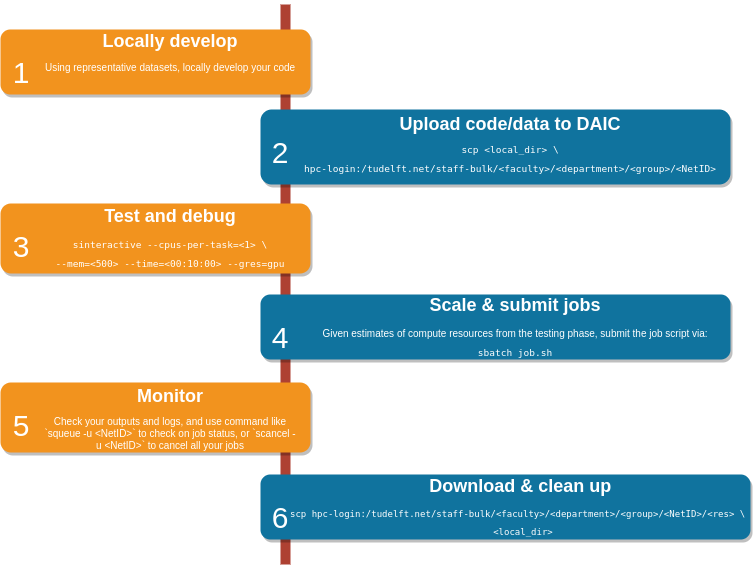

The diagram above was exported from draw.io. Its source (the exported page's mxGraphModel, read from the mxfile embedded in the PNG):
<mxGraphModel dx="979" dy="557" grid="1" gridSize="10" guides="1" tooltips="1" connect="1" arrows="1" fold="1" page="1" pageScale="1" pageWidth="850" pageHeight="1100" background="none" math="0" shadow="0">
  <root>
    <mxCell id="0" />
    <mxCell id="1" parent="0" />
    <mxCell id="2a0f93b5c73ef8e7-1" value="" style="line;strokeWidth=10;direction=south;html=1;fillColor=none;fontSize=13;fontColor=#000000;align=center;strokeColor=#AE4132;" parent="1" vertex="1">
      <mxGeometry x="360" y="110" width="10" height="560" as="geometry" />
    </mxCell>
    <mxCell id="2a0f93b5c73ef8e7-2" value="" style="rounded=1;whiteSpace=wrap;html=1;strokeColor=none;strokeWidth=1;fillColor=#F2931E;fontSize=13;fontColor=#FFFFFF;align=center;gradientColor=none;gradientDirection=east;verticalAlign=top;shadow=1;" parent="1" vertex="1">
      <mxGeometry x="80" y="135" width="310" height="65" as="geometry" />
    </mxCell>
    <mxCell id="2a0f93b5c73ef8e7-3" value="1" style="text;html=1;strokeColor=none;fillColor=none;align=center;verticalAlign=middle;whiteSpace=wrap;fontSize=30;fontColor=#FFFFFF;" parent="1" vertex="1">
      <mxGeometry x="81" y="168" width="40" height="20" as="geometry" />
    </mxCell>
    <mxCell id="2a0f93b5c73ef8e7-4" value="" style="rounded=1;whiteSpace=wrap;html=1;strokeColor=none;strokeWidth=1;fillColor=#10739E;fontSize=13;fontColor=#FFFFFF;align=center;gradientColor=none;gradientDirection=east;verticalAlign=top;shadow=1;" parent="1" vertex="1">
      <mxGeometry x="340" y="215" width="470" height="75" as="geometry" />
    </mxCell>
    <mxCell id="2a0f93b5c73ef8e7-5" value="2" style="text;html=1;strokeColor=none;fillColor=none;align=center;verticalAlign=middle;whiteSpace=wrap;fontSize=30;fontColor=#FFFFFF;" parent="1" vertex="1">
      <mxGeometry x="340" y="248" width="40" height="20" as="geometry" />
    </mxCell>
    <mxCell id="2a0f93b5c73ef8e7-6" value="" style="rounded=1;whiteSpace=wrap;html=1;strokeColor=none;strokeWidth=1;fillColor=#F2931E;fontSize=13;fontColor=#FFFFFF;align=center;gradientColor=none;gradientDirection=east;verticalAlign=top;shadow=1;" parent="1" vertex="1">
      <mxGeometry x="80" y="309" width="310" height="70" as="geometry" />
    </mxCell>
    <mxCell id="2a0f93b5c73ef8e7-7" value="3" style="text;html=1;strokeColor=none;fillColor=none;align=center;verticalAlign=middle;whiteSpace=wrap;fontSize=30;fontColor=#FFFFFF;" parent="1" vertex="1">
      <mxGeometry x="81" y="342" width="40" height="20" as="geometry" />
    </mxCell>
    <mxCell id="2a0f93b5c73ef8e7-8" value="" style="rounded=1;whiteSpace=wrap;html=1;strokeColor=none;strokeWidth=1;fillColor=#10739E;fontSize=13;fontColor=#FFFFFF;align=center;gradientColor=none;gradientDirection=east;verticalAlign=top;shadow=1;" parent="1" vertex="1">
      <mxGeometry x="340" y="400" width="470" height="65" as="geometry" />
    </mxCell>
    <mxCell id="2a0f93b5c73ef8e7-9" value="4" style="text;html=1;strokeColor=none;fillColor=none;align=center;verticalAlign=middle;whiteSpace=wrap;fontSize=30;fontColor=#FFFFFF;" parent="1" vertex="1">
      <mxGeometry x="340" y="433" width="40" height="20" as="geometry" />
    </mxCell>
    <mxCell id="2a0f93b5c73ef8e7-10" value="" style="rounded=1;whiteSpace=wrap;html=1;strokeColor=none;strokeWidth=1;fillColor=#F2931E;fontSize=13;fontColor=#FFFFFF;align=center;gradientColor=none;gradientDirection=east;verticalAlign=top;shadow=1;" parent="1" vertex="1">
      <mxGeometry x="80" y="488" width="310" height="70" as="geometry" />
    </mxCell>
    <mxCell id="2a0f93b5c73ef8e7-11" value="5" style="text;html=1;strokeColor=none;fillColor=none;align=center;verticalAlign=middle;whiteSpace=wrap;fontSize=30;fontColor=#FFFFFF;" parent="1" vertex="1">
      <mxGeometry x="81" y="521" width="40" height="20" as="geometry" />
    </mxCell>
    <mxCell id="2a0f93b5c73ef8e7-12" value="" style="rounded=1;whiteSpace=wrap;html=1;strokeColor=none;strokeWidth=1;fillColor=#10739E;fontSize=13;fontColor=#FFFFFF;align=center;gradientColor=none;gradientDirection=east;verticalAlign=top;shadow=1;" parent="1" vertex="1">
      <mxGeometry x="340" y="580" width="490" height="65" as="geometry" />
    </mxCell>
    <mxCell id="2a0f93b5c73ef8e7-13" value="6" style="text;html=1;strokeColor=none;fillColor=none;align=center;verticalAlign=middle;whiteSpace=wrap;fontSize=30;fontColor=#FFFFFF;" parent="1" vertex="1">
      <mxGeometry x="340" y="613" width="40" height="20" as="geometry" />
    </mxCell>
    <mxCell id="2a0f93b5c73ef8e7-18" value="&lt;h1 style=&quot;line-height: 100%;&quot;&gt;Locally develop&lt;/h1&gt;&lt;p&gt;&lt;font style=&quot;font-size: 10px;&quot;&gt;Using representative datasets, locally develop your code&lt;/font&gt;&lt;/p&gt;" style="text;html=1;spacing=5;spacingTop=-20;whiteSpace=wrap;overflow=hidden;strokeColor=none;strokeWidth=4;fillColor=none;gradientColor=#007FFF;fontSize=9;fontColor=#FFFFFF;align=center;" parent="1" vertex="1">
      <mxGeometry x="120" y="136" width="260" height="77" as="geometry" />
    </mxCell>
    <mxCell id="2a0f93b5c73ef8e7-19" value="&lt;h1 style=&quot;line-height: 100%;&quot;&gt;Upload code/data to DAIC&lt;/h1&gt;&lt;p&gt;&lt;/p&gt;&lt;pre style=&quot;line-height: 100%; font-size: 9.5px;&quot;&gt;&lt;font style=&quot;font-size: 9.5px;&quot;&gt;scp &amp;lt;local_dir&amp;gt; \&lt;/font&gt;&lt;/pre&gt;&lt;pre style=&quot;line-height: 100%; font-size: 9.5px;&quot;&gt;&lt;font style=&quot;font-size: 9.5px;&quot;&gt;hpc-login:/tudelft.net/staff-bulk/&amp;lt;faculty&amp;gt;/&amp;lt;department&amp;gt;/&amp;lt;group&amp;gt;/&amp;lt;NetID&amp;gt;&lt;/font&gt;&lt;/pre&gt;" style="text;html=1;spacing=5;spacingTop=-20;whiteSpace=wrap;overflow=hidden;strokeColor=none;strokeWidth=4;fillColor=none;gradientColor=#007FFF;fontSize=9;fontColor=#FFFFFF;align=center;" parent="1" vertex="1">
      <mxGeometry x="380" y="219" width="420" height="71" as="geometry" />
    </mxCell>
    <mxCell id="2a0f93b5c73ef8e7-20" value="&lt;h1&gt;Test and debug&lt;/h1&gt;&lt;pre style=&quot;line-height: 100%; font-size: 9.5px;&quot;&gt;&lt;font style=&quot;font-size: 9.5px;&quot;&gt;sinteractive&amp;nbsp;--cpus-per-task=&amp;lt;1&amp;gt; \&lt;/font&gt;&lt;/pre&gt;&lt;pre style=&quot;line-height: 100%; font-size: 9.5px;&quot;&gt;&lt;font style=&quot;font-size: 9.5px;&quot;&gt;--mem=&amp;lt;500&amp;gt; --time=&amp;lt;00:10:00&amp;gt; --gres=gpu&lt;/font&gt;&lt;/pre&gt;" style="text;html=1;spacing=5;spacingTop=-20;whiteSpace=wrap;overflow=hidden;strokeColor=none;strokeWidth=4;fillColor=none;gradientColor=#007FFF;fontSize=9;fontColor=#FFFFFF;align=center;" parent="1" vertex="1">
      <mxGeometry x="120" y="310" width="260" height="77" as="geometry" />
    </mxCell>
    <mxCell id="2a0f93b5c73ef8e7-21" value="&lt;h1&gt;Scale &amp;amp; submit jobs&lt;/h1&gt;&lt;p style=&quot;line-height: 100%;&quot;&gt;&lt;font style=&quot;font-size: 10px;&quot;&gt;Given estimates of compute resources from the testing phase, submit the job script via:&lt;/font&gt;&lt;/p&gt;&lt;pre style=&quot;line-height: 100%;&quot;&gt;&lt;font style=&quot;font-size: 9.5px;&quot;&gt;sbatch job.sh&lt;/font&gt;&lt;/pre&gt;" style="text;html=1;spacing=5;spacingTop=-20;whiteSpace=wrap;overflow=hidden;strokeColor=none;strokeWidth=4;fillColor=none;gradientColor=#007FFF;fontSize=9;fontColor=#FFFFFF;align=center;" parent="1" vertex="1">
      <mxGeometry x="390" y="399" width="410" height="77" as="geometry" />
    </mxCell>
    <mxCell id="2a0f93b5c73ef8e7-22" value="&lt;h1 style=&quot;line-height: 90%;&quot;&gt;&lt;span style=&quot;background-color: initial;&quot;&gt;Monitor&lt;/span&gt;&lt;/h1&gt;&lt;h1 style=&quot;line-height: 90%;&quot;&gt;&lt;/h1&gt;&lt;font style=&quot;font-size: 10px;&quot;&gt;Check your outputs and logs, and use command like `squeue -u &amp;lt;NetID&amp;gt;` to check on job status, or `scancel -u &amp;lt;NetID&amp;gt;` to cancel all your jobs&lt;/font&gt;" style="text;html=1;spacing=5;spacingTop=-20;whiteSpace=wrap;overflow=hidden;strokeColor=none;strokeWidth=4;fillColor=none;gradientColor=#007FFF;fontSize=9;fontColor=#FFFFFF;align=center;" parent="1" vertex="1">
      <mxGeometry x="120" y="492" width="260" height="77" as="geometry" />
    </mxCell>
    <mxCell id="2a0f93b5c73ef8e7-24" value="&lt;h1&gt;Download &amp;amp; clean up&lt;/h1&gt;&lt;pre style=&quot;line-height: 100%;&quot;&gt;scp hpc-login:/tudelft.net/staff-bulk/&amp;lt;faculty&amp;gt;/&amp;lt;department&amp;gt;/&amp;lt;group&amp;gt;/&amp;lt;NetID&amp;gt;/&amp;lt;res&amp;gt; \ &lt;/pre&gt;&lt;pre style=&quot;line-height: 100%;&quot;&gt; &amp;lt;local_dir&amp;gt;&lt;br&gt;&lt;/pre&gt;" style="text;html=1;spacing=5;spacingTop=-20;whiteSpace=wrap;overflow=hidden;strokeColor=none;strokeWidth=4;fillColor=none;gradientColor=#007FFF;fontSize=9;fontColor=#FFFFFF;align=center;" parent="1" vertex="1">
      <mxGeometry x="366" y="580" width="464" height="77" as="geometry" />
    </mxCell>
  </root>
</mxGraphModel>